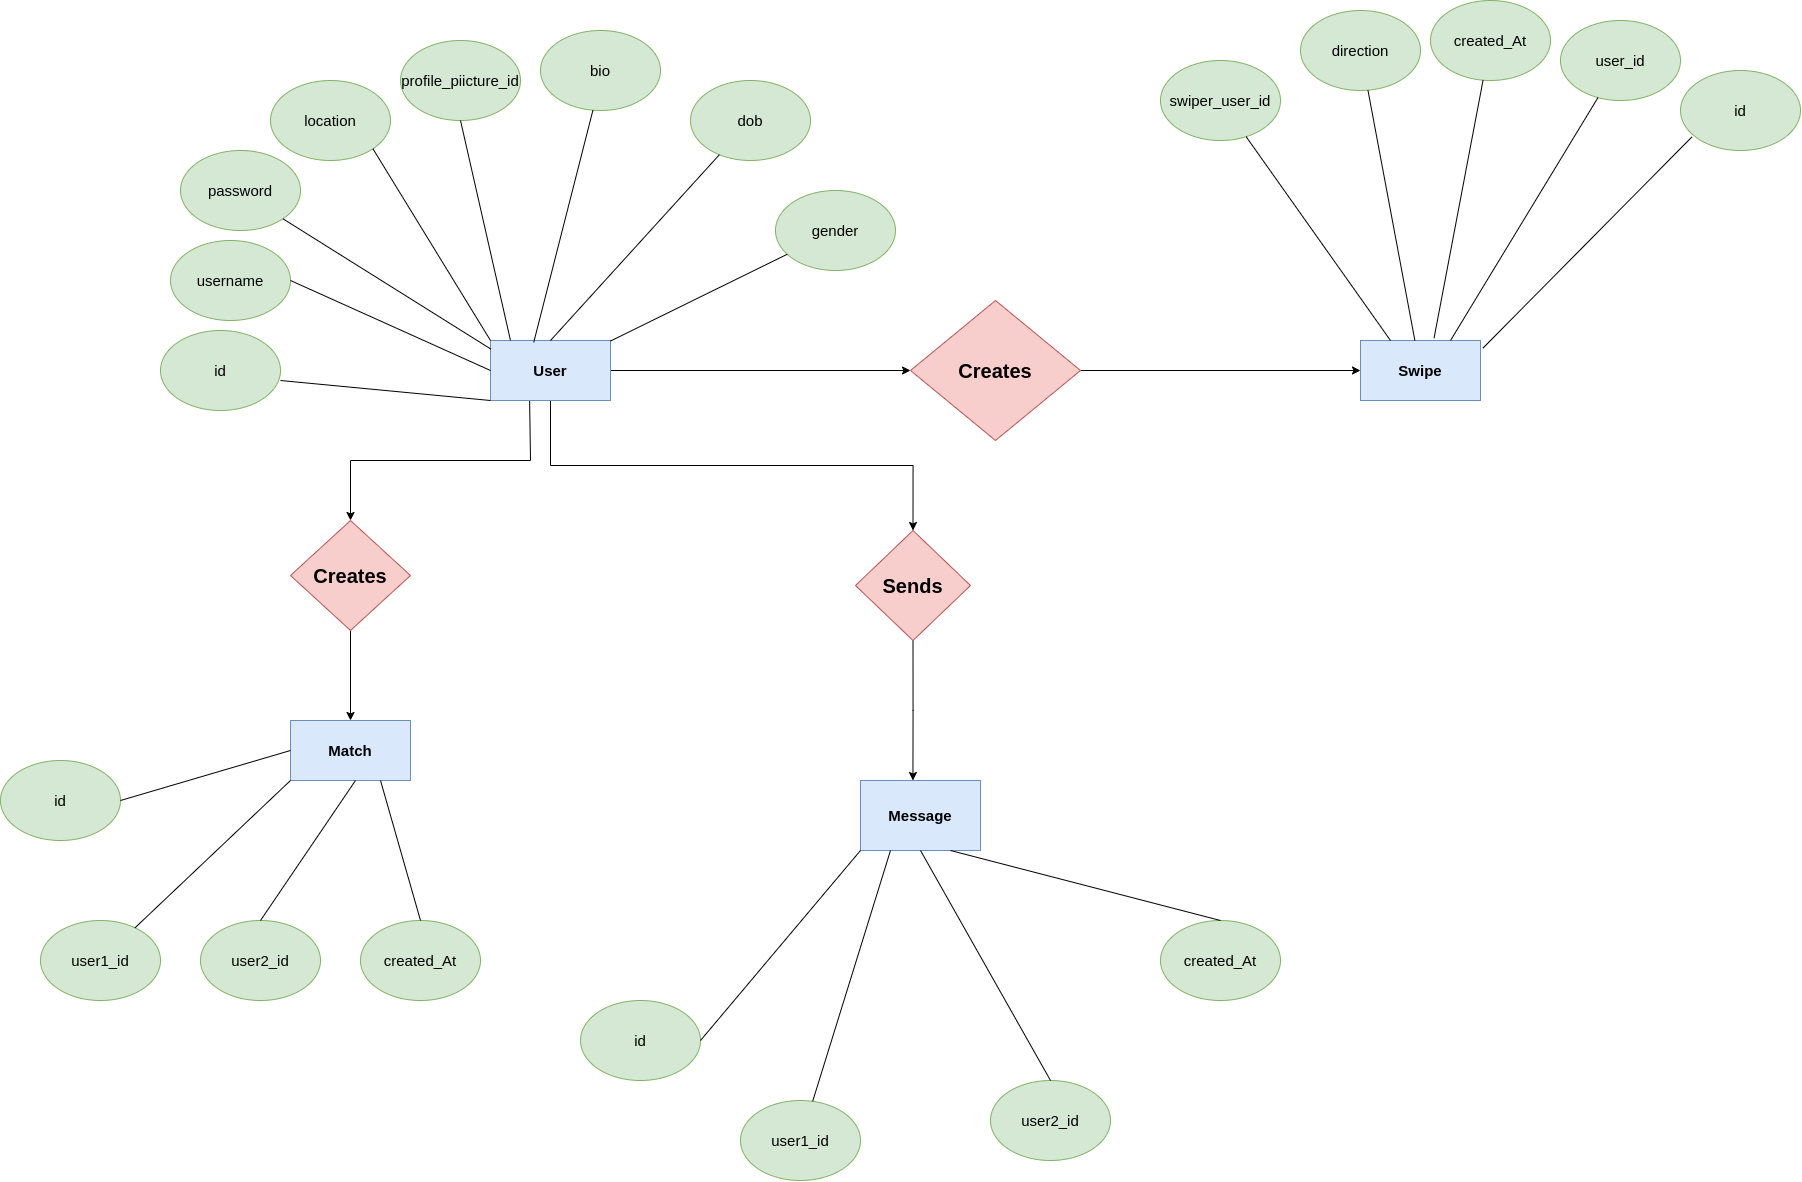

The diagram above was exported from draw.io. Its source (the exported page's mxGraphModel, read from the mxfile embedded in the PNG):
<mxGraphModel dx="2312" dy="1929" grid="1" gridSize="10" guides="1" tooltips="1" connect="1" arrows="1" fold="1" page="1" pageScale="1" pageWidth="850" pageHeight="1100" math="0" shadow="0" extFonts="Permanent Marker^https://fonts.googleapis.com/css?family=Permanent+Marker">
  <root>
    <mxCell id="0" />
    <mxCell id="1" parent="0" />
    <mxCell id="7GZPW5w7P86yLGmTw5Ql-44" style="edgeStyle=orthogonalEdgeStyle;rounded=0;orthogonalLoop=1;jettySize=auto;html=1;exitX=1;exitY=0.5;exitDx=0;exitDy=0;" edge="1" parent="1" source="7GZPW5w7P86yLGmTw5Ql-1" target="7GZPW5w7P86yLGmTw5Ql-43">
      <mxGeometry relative="1" as="geometry" />
    </mxCell>
    <mxCell id="7GZPW5w7P86yLGmTw5Ql-107" style="edgeStyle=orthogonalEdgeStyle;rounded=0;orthogonalLoop=1;jettySize=auto;html=1;exitX=0.326;exitY=0.976;exitDx=0;exitDy=0;entryX=0.5;entryY=0;entryDx=0;entryDy=0;exitPerimeter=0;" edge="1" parent="1" source="7GZPW5w7P86yLGmTw5Ql-1" target="7GZPW5w7P86yLGmTw5Ql-105">
      <mxGeometry relative="1" as="geometry">
        <Array as="points">
          <mxPoint x="239" y="250" />
          <mxPoint x="240" y="310" />
          <mxPoint x="60" y="310" />
        </Array>
      </mxGeometry>
    </mxCell>
    <mxCell id="7GZPW5w7P86yLGmTw5Ql-153" style="edgeStyle=orthogonalEdgeStyle;rounded=0;orthogonalLoop=1;jettySize=auto;html=1;exitX=0.5;exitY=1;exitDx=0;exitDy=0;entryX=0.5;entryY=0;entryDx=0;entryDy=0;" edge="1" parent="1" source="7GZPW5w7P86yLGmTw5Ql-1" target="7GZPW5w7P86yLGmTw5Ql-154">
      <mxGeometry relative="1" as="geometry">
        <mxPoint x="590" y="360" as="targetPoint" />
      </mxGeometry>
    </mxCell>
    <mxCell id="7GZPW5w7P86yLGmTw5Ql-1" value="&lt;font style=&quot;font-size: 15px;&quot;&gt;&lt;b&gt;User&lt;/b&gt;&lt;/font&gt;" style="rounded=0;whiteSpace=wrap;html=1;fillColor=#dae8fc;strokeColor=#6c8ebf;" vertex="1" parent="1">
      <mxGeometry x="200" y="190" width="120" height="60" as="geometry" />
    </mxCell>
    <mxCell id="7GZPW5w7P86yLGmTw5Ql-2" value="&lt;font style=&quot;font-size: 15px;&quot;&gt;location&lt;/font&gt;" style="ellipse;whiteSpace=wrap;html=1;fillColor=#d5e8d4;strokeColor=#82b366;" vertex="1" parent="1">
      <mxGeometry x="-20" y="-70" width="120" height="80" as="geometry" />
    </mxCell>
    <mxCell id="7GZPW5w7P86yLGmTw5Ql-3" value="&lt;font style=&quot;font-size: 15px;&quot;&gt;bio&lt;/font&gt;" style="ellipse;whiteSpace=wrap;html=1;fillColor=#d5e8d4;strokeColor=#82b366;" vertex="1" parent="1">
      <mxGeometry x="250" y="-120" width="120" height="80" as="geometry" />
    </mxCell>
    <mxCell id="7GZPW5w7P86yLGmTw5Ql-4" value="&lt;font style=&quot;font-size: 15px;&quot;&gt;password&lt;/font&gt;" style="ellipse;whiteSpace=wrap;html=1;fillColor=#d5e8d4;strokeColor=#82b366;" vertex="1" parent="1">
      <mxGeometry x="-110" width="120" height="80" as="geometry" />
    </mxCell>
    <mxCell id="7GZPW5w7P86yLGmTw5Ql-5" value="&lt;font style=&quot;font-size: 15px;&quot;&gt;dob&lt;/font&gt;" style="ellipse;whiteSpace=wrap;html=1;fillColor=#d5e8d4;strokeColor=#82b366;" vertex="1" parent="1">
      <mxGeometry x="400" y="-70" width="120" height="80" as="geometry" />
    </mxCell>
    <mxCell id="7GZPW5w7P86yLGmTw5Ql-6" value="&lt;font style=&quot;font-size: 15px;&quot;&gt;username&lt;/font&gt;" style="ellipse;whiteSpace=wrap;html=1;fillColor=#d5e8d4;strokeColor=#82b366;" vertex="1" parent="1">
      <mxGeometry x="-120" y="90" width="120" height="80" as="geometry" />
    </mxCell>
    <mxCell id="7GZPW5w7P86yLGmTw5Ql-8" value="&lt;font style=&quot;font-size: 15px;&quot;&gt;id&lt;/font&gt;" style="ellipse;whiteSpace=wrap;html=1;fillColor=#d5e8d4;strokeColor=#82b366;" vertex="1" parent="1">
      <mxGeometry x="-130" y="180" width="120" height="80" as="geometry" />
    </mxCell>
    <mxCell id="7GZPW5w7P86yLGmTw5Ql-9" value="&lt;font style=&quot;font-size: 15px;&quot;&gt;gender&lt;/font&gt;" style="ellipse;whiteSpace=wrap;html=1;fillColor=#d5e8d4;strokeColor=#82b366;" vertex="1" parent="1">
      <mxGeometry x="485" y="40" width="120" height="80" as="geometry" />
    </mxCell>
    <mxCell id="7GZPW5w7P86yLGmTw5Ql-11" value="&lt;font style=&quot;font-size: 15px;&quot;&gt;profile_piicture_id&lt;/font&gt;" style="ellipse;whiteSpace=wrap;html=1;fillColor=#d5e8d4;strokeColor=#82b366;" vertex="1" parent="1">
      <mxGeometry x="110" y="-110" width="120" height="80" as="geometry" />
    </mxCell>
    <mxCell id="7GZPW5w7P86yLGmTw5Ql-14" value="" style="endArrow=none;html=1;rounded=0;" edge="1" parent="1" source="7GZPW5w7P86yLGmTw5Ql-1" target="7GZPW5w7P86yLGmTw5Ql-9">
      <mxGeometry width="50" height="50" relative="1" as="geometry">
        <mxPoint x="330" y="230" as="sourcePoint" />
        <mxPoint x="500" y="130" as="targetPoint" />
        <Array as="points" />
      </mxGeometry>
    </mxCell>
    <mxCell id="7GZPW5w7P86yLGmTw5Ql-16" value="" style="endArrow=none;html=1;rounded=0;entryX=0.5;entryY=0;entryDx=0;entryDy=0;" edge="1" parent="1" source="7GZPW5w7P86yLGmTw5Ql-5" target="7GZPW5w7P86yLGmTw5Ql-1">
      <mxGeometry width="50" height="50" relative="1" as="geometry">
        <mxPoint x="310" y="110" as="sourcePoint" />
        <mxPoint x="400" y="190" as="targetPoint" />
      </mxGeometry>
    </mxCell>
    <mxCell id="7GZPW5w7P86yLGmTw5Ql-18" value="" style="endArrow=none;html=1;rounded=0;entryX=0.429;entryY=0.031;entryDx=0;entryDy=0;entryPerimeter=0;exitX=0.437;exitY=0.996;exitDx=0;exitDy=0;exitPerimeter=0;" edge="1" parent="1" source="7GZPW5w7P86yLGmTw5Ql-3">
      <mxGeometry width="50" height="50" relative="1" as="geometry">
        <mxPoint x="276.76" y="-40" as="sourcePoint" />
        <mxPoint x="243.24" y="191.85999999999967" as="targetPoint" />
        <Array as="points" />
      </mxGeometry>
    </mxCell>
    <mxCell id="7GZPW5w7P86yLGmTw5Ql-19" value="" style="endArrow=none;html=1;rounded=0;exitX=0.5;exitY=1;exitDx=0;exitDy=0;" edge="1" parent="1" source="7GZPW5w7P86yLGmTw5Ql-11">
      <mxGeometry width="50" height="50" relative="1" as="geometry">
        <mxPoint x="136.4" y="-30" as="sourcePoint" />
        <mxPoint x="219.99999999999991" y="190" as="targetPoint" />
      </mxGeometry>
    </mxCell>
    <mxCell id="7GZPW5w7P86yLGmTw5Ql-22" value="" style="endArrow=none;html=1;rounded=0;entryX=1;entryY=0.625;entryDx=0;entryDy=0;entryPerimeter=0;exitX=0;exitY=1;exitDx=0;exitDy=0;" edge="1" parent="1" source="7GZPW5w7P86yLGmTw5Ql-1" target="7GZPW5w7P86yLGmTw5Ql-8">
      <mxGeometry width="50" height="50" relative="1" as="geometry">
        <mxPoint x="90" y="210" as="sourcePoint" />
        <mxPoint x="-45" y="410" as="targetPoint" />
      </mxGeometry>
    </mxCell>
    <mxCell id="7GZPW5w7P86yLGmTw5Ql-23" value="" style="endArrow=none;html=1;rounded=0;entryX=1;entryY=0.5;entryDx=0;entryDy=0;exitX=0;exitY=0.5;exitDx=0;exitDy=0;" edge="1" parent="1" source="7GZPW5w7P86yLGmTw5Ql-1" target="7GZPW5w7P86yLGmTw5Ql-6">
      <mxGeometry width="50" height="50" relative="1" as="geometry">
        <mxPoint x="80" y="160" as="sourcePoint" />
        <mxPoint x="-55" y="360" as="targetPoint" />
      </mxGeometry>
    </mxCell>
    <mxCell id="7GZPW5w7P86yLGmTw5Ql-24" value="" style="endArrow=none;html=1;rounded=0;entryX=1;entryY=1;entryDx=0;entryDy=0;exitX=0.003;exitY=0.143;exitDx=0;exitDy=0;exitPerimeter=0;" edge="1" parent="1" source="7GZPW5w7P86yLGmTw5Ql-1" target="7GZPW5w7P86yLGmTw5Ql-4">
      <mxGeometry width="50" height="50" relative="1" as="geometry">
        <mxPoint x="20" y="100" as="sourcePoint" />
        <mxPoint x="-115" y="300" as="targetPoint" />
      </mxGeometry>
    </mxCell>
    <mxCell id="7GZPW5w7P86yLGmTw5Ql-25" value="" style="endArrow=none;html=1;rounded=0;entryX=1;entryY=1;entryDx=0;entryDy=0;exitX=0;exitY=0;exitDx=0;exitDy=0;" edge="1" parent="1" source="7GZPW5w7P86yLGmTw5Ql-1" target="7GZPW5w7P86yLGmTw5Ql-2">
      <mxGeometry width="50" height="50" relative="1" as="geometry">
        <mxPoint x="120" y="100" as="sourcePoint" />
        <mxPoint x="-15" y="300" as="targetPoint" />
      </mxGeometry>
    </mxCell>
    <mxCell id="7GZPW5w7P86yLGmTw5Ql-26" value="&lt;font style=&quot;font-size: 15px;&quot;&gt;&lt;b&gt;Swipe&lt;/b&gt;&lt;/font&gt;" style="rounded=0;whiteSpace=wrap;html=1;fillColor=#dae8fc;strokeColor=#6c8ebf;" vertex="1" parent="1">
      <mxGeometry x="1070" y="190" width="120" height="60" as="geometry" />
    </mxCell>
    <mxCell id="7GZPW5w7P86yLGmTw5Ql-29" value="&lt;font style=&quot;font-size: 15px;&quot;&gt;created_At&lt;/font&gt;" style="ellipse;whiteSpace=wrap;html=1;fillColor=#d5e8d4;strokeColor=#82b366;" vertex="1" parent="1">
      <mxGeometry x="1140" y="-150" width="120" height="80" as="geometry" />
    </mxCell>
    <mxCell id="7GZPW5w7P86yLGmTw5Ql-30" value="&lt;font style=&quot;font-size: 15px;&quot;&gt;swiper_user_id&lt;/font&gt;" style="ellipse;whiteSpace=wrap;html=1;fillColor=#d5e8d4;strokeColor=#82b366;" vertex="1" parent="1">
      <mxGeometry x="870" y="-90" width="120" height="80" as="geometry" />
    </mxCell>
    <mxCell id="7GZPW5w7P86yLGmTw5Ql-31" value="&lt;font style=&quot;font-size: 15px;&quot;&gt;user_id&lt;/font&gt;" style="ellipse;whiteSpace=wrap;html=1;fillColor=#d5e8d4;strokeColor=#82b366;" vertex="1" parent="1">
      <mxGeometry x="1270" y="-130" width="120" height="80" as="geometry" />
    </mxCell>
    <mxCell id="7GZPW5w7P86yLGmTw5Ql-32" value="&lt;font style=&quot;font-size: 15px;&quot;&gt;id&lt;/font&gt;" style="ellipse;whiteSpace=wrap;html=1;fillColor=#d5e8d4;strokeColor=#82b366;" vertex="1" parent="1">
      <mxGeometry x="1390" y="-80" width="120" height="80" as="geometry" />
    </mxCell>
    <mxCell id="7GZPW5w7P86yLGmTw5Ql-33" value="&lt;font style=&quot;font-size: 15px;&quot;&gt;direction&lt;/font&gt;" style="ellipse;whiteSpace=wrap;html=1;fillColor=#d5e8d4;strokeColor=#82b366;" vertex="1" parent="1">
      <mxGeometry x="1010" y="-140" width="120" height="80" as="geometry" />
    </mxCell>
    <mxCell id="7GZPW5w7P86yLGmTw5Ql-35" value="" style="endArrow=none;html=1;rounded=0;" edge="1" parent="1" source="7GZPW5w7P86yLGmTw5Ql-26" target="7GZPW5w7P86yLGmTw5Ql-33">
      <mxGeometry width="50" height="50" relative="1" as="geometry">
        <mxPoint x="1200" y="230" as="sourcePoint" />
        <mxPoint x="1370" y="130" as="targetPoint" />
        <Array as="points" />
      </mxGeometry>
    </mxCell>
    <mxCell id="7GZPW5w7P86yLGmTw5Ql-36" value="" style="endArrow=none;html=1;rounded=0;entryX=0.25;entryY=0;entryDx=0;entryDy=0;" edge="1" parent="1" source="7GZPW5w7P86yLGmTw5Ql-30" target="7GZPW5w7P86yLGmTw5Ql-26">
      <mxGeometry width="50" height="50" relative="1" as="geometry">
        <mxPoint x="1180" y="110" as="sourcePoint" />
        <mxPoint x="1270" y="190" as="targetPoint" />
      </mxGeometry>
    </mxCell>
    <mxCell id="7GZPW5w7P86yLGmTw5Ql-39" value="" style="endArrow=none;html=1;rounded=0;entryX=0.094;entryY=0.832;entryDx=0;entryDy=0;exitX=1.02;exitY=0.128;exitDx=0;exitDy=0;exitPerimeter=0;entryPerimeter=0;" edge="1" parent="1" source="7GZPW5w7P86yLGmTw5Ql-26" target="7GZPW5w7P86yLGmTw5Ql-32">
      <mxGeometry width="50" height="50" relative="1" as="geometry">
        <mxPoint x="960" y="210" as="sourcePoint" />
        <mxPoint x="1530" y="290" as="targetPoint" />
      </mxGeometry>
    </mxCell>
    <mxCell id="7GZPW5w7P86yLGmTw5Ql-40" value="" style="endArrow=none;html=1;rounded=0;exitX=0.75;exitY=0;exitDx=0;exitDy=0;" edge="1" parent="1" source="7GZPW5w7P86yLGmTw5Ql-26" target="7GZPW5w7P86yLGmTw5Ql-31">
      <mxGeometry width="50" height="50" relative="1" as="geometry">
        <mxPoint x="950" y="160" as="sourcePoint" />
        <mxPoint x="815" y="360" as="targetPoint" />
      </mxGeometry>
    </mxCell>
    <mxCell id="7GZPW5w7P86yLGmTw5Ql-41" value="" style="endArrow=none;html=1;rounded=0;exitX=0.613;exitY=-0.039;exitDx=0;exitDy=0;exitPerimeter=0;" edge="1" parent="1" source="7GZPW5w7P86yLGmTw5Ql-26" target="7GZPW5w7P86yLGmTw5Ql-29">
      <mxGeometry width="50" height="50" relative="1" as="geometry">
        <mxPoint x="890" y="100" as="sourcePoint" />
        <mxPoint x="755" y="300" as="targetPoint" />
        <Array as="points" />
      </mxGeometry>
    </mxCell>
    <mxCell id="7GZPW5w7P86yLGmTw5Ql-45" style="edgeStyle=orthogonalEdgeStyle;rounded=0;orthogonalLoop=1;jettySize=auto;html=1;entryX=0;entryY=0.5;entryDx=0;entryDy=0;" edge="1" parent="1" source="7GZPW5w7P86yLGmTw5Ql-43" target="7GZPW5w7P86yLGmTw5Ql-26">
      <mxGeometry relative="1" as="geometry" />
    </mxCell>
    <mxCell id="7GZPW5w7P86yLGmTw5Ql-43" value="&lt;font style=&quot;font-size: 20px;&quot;&gt;&lt;b&gt;Creates&lt;/b&gt;&lt;/font&gt;" style="rhombus;whiteSpace=wrap;html=1;fillColor=#f8cecc;strokeColor=#b85450;" vertex="1" parent="1">
      <mxGeometry x="620" y="150" width="170" height="140" as="geometry" />
    </mxCell>
    <mxCell id="7GZPW5w7P86yLGmTw5Ql-81" value="&lt;font style=&quot;font-size: 15px;&quot;&gt;&lt;b&gt;Match&lt;/b&gt;&lt;/font&gt;" style="rounded=0;whiteSpace=wrap;html=1;fillColor=#dae8fc;strokeColor=#6c8ebf;" vertex="1" parent="1">
      <mxGeometry y="570" width="120" height="60" as="geometry" />
    </mxCell>
    <mxCell id="7GZPW5w7P86yLGmTw5Ql-86" value="&lt;font style=&quot;font-size: 15px;&quot;&gt;id&lt;/font&gt;" style="ellipse;whiteSpace=wrap;html=1;fillColor=#d5e8d4;strokeColor=#82b366;" vertex="1" parent="1">
      <mxGeometry x="-290" y="610" width="120" height="80" as="geometry" />
    </mxCell>
    <mxCell id="7GZPW5w7P86yLGmTw5Ql-87" value="&lt;font style=&quot;font-size: 15px;&quot;&gt;user1_id&lt;/font&gt;" style="ellipse;whiteSpace=wrap;html=1;fillColor=#d5e8d4;strokeColor=#82b366;" vertex="1" parent="1">
      <mxGeometry x="-250" y="770" width="120" height="80" as="geometry" />
    </mxCell>
    <mxCell id="7GZPW5w7P86yLGmTw5Ql-94" value="" style="endArrow=none;html=1;rounded=0;exitX=0;exitY=1;exitDx=0;exitDy=0;" edge="1" parent="1" source="7GZPW5w7P86yLGmTw5Ql-81" target="7GZPW5w7P86yLGmTw5Ql-87">
      <mxGeometry width="50" height="50" relative="1" as="geometry">
        <mxPoint x="80" y="710" as="sourcePoint" />
        <mxPoint x="-55" y="910" as="targetPoint" />
      </mxGeometry>
    </mxCell>
    <mxCell id="7GZPW5w7P86yLGmTw5Ql-95" value="" style="endArrow=none;html=1;rounded=0;entryX=1;entryY=0.5;entryDx=0;entryDy=0;exitX=0;exitY=0.5;exitDx=0;exitDy=0;" edge="1" parent="1" source="7GZPW5w7P86yLGmTw5Ql-81" target="7GZPW5w7P86yLGmTw5Ql-86">
      <mxGeometry width="50" height="50" relative="1" as="geometry">
        <mxPoint x="70" y="660" as="sourcePoint" />
        <mxPoint x="-65" y="860" as="targetPoint" />
      </mxGeometry>
    </mxCell>
    <mxCell id="7GZPW5w7P86yLGmTw5Ql-108" style="edgeStyle=orthogonalEdgeStyle;rounded=0;orthogonalLoop=1;jettySize=auto;html=1;exitX=0.5;exitY=1;exitDx=0;exitDy=0;" edge="1" parent="1" source="7GZPW5w7P86yLGmTw5Ql-105" target="7GZPW5w7P86yLGmTw5Ql-81">
      <mxGeometry relative="1" as="geometry" />
    </mxCell>
    <mxCell id="7GZPW5w7P86yLGmTw5Ql-105" value="&lt;font style=&quot;font-size: 20px;&quot;&gt;&lt;b&gt;Creates&lt;/b&gt;&lt;/font&gt;" style="rhombus;whiteSpace=wrap;html=1;fillColor=#f8cecc;strokeColor=#b85450;" vertex="1" parent="1">
      <mxGeometry y="370" width="120" height="110" as="geometry" />
    </mxCell>
    <mxCell id="7GZPW5w7P86yLGmTw5Ql-130" style="edgeStyle=orthogonalEdgeStyle;rounded=0;orthogonalLoop=1;jettySize=auto;html=1;exitX=0.5;exitY=1;exitDx=0;exitDy=0;" edge="1" parent="1" source="7GZPW5w7P86yLGmTw5Ql-1" target="7GZPW5w7P86yLGmTw5Ql-1">
      <mxGeometry relative="1" as="geometry" />
    </mxCell>
    <mxCell id="7GZPW5w7P86yLGmTw5Ql-138" value="&lt;font style=&quot;font-size: 15px;&quot;&gt;user2_id&lt;/font&gt;" style="ellipse;whiteSpace=wrap;html=1;fillColor=#d5e8d4;strokeColor=#82b366;" vertex="1" parent="1">
      <mxGeometry x="-90" y="770" width="120" height="80" as="geometry" />
    </mxCell>
    <mxCell id="7GZPW5w7P86yLGmTw5Ql-139" value="" style="endArrow=none;html=1;rounded=0;exitX=0;exitY=1;exitDx=0;exitDy=0;entryX=0.5;entryY=0;entryDx=0;entryDy=0;" edge="1" parent="1" target="7GZPW5w7P86yLGmTw5Ql-138">
      <mxGeometry width="50" height="50" relative="1" as="geometry">
        <mxPoint x="65" y="630" as="sourcePoint" />
        <mxPoint x="-90" y="777" as="targetPoint" />
      </mxGeometry>
    </mxCell>
    <mxCell id="7GZPW5w7P86yLGmTw5Ql-141" value="&lt;font style=&quot;font-size: 15px;&quot;&gt;created_At&lt;/font&gt;" style="ellipse;whiteSpace=wrap;html=1;fillColor=#d5e8d4;strokeColor=#82b366;" vertex="1" parent="1">
      <mxGeometry x="70" y="770" width="120" height="80" as="geometry" />
    </mxCell>
    <mxCell id="7GZPW5w7P86yLGmTw5Ql-142" value="" style="endArrow=none;html=1;rounded=0;exitX=0.75;exitY=1;exitDx=0;exitDy=0;entryX=0.5;entryY=0;entryDx=0;entryDy=0;" edge="1" parent="1" source="7GZPW5w7P86yLGmTw5Ql-81" target="7GZPW5w7P86yLGmTw5Ql-141">
      <mxGeometry width="50" height="50" relative="1" as="geometry">
        <mxPoint x="130" y="700" as="sourcePoint" />
        <mxPoint x="35" y="840" as="targetPoint" />
      </mxGeometry>
    </mxCell>
    <mxCell id="7GZPW5w7P86yLGmTw5Ql-144" value="&lt;font style=&quot;font-size: 15px;&quot;&gt;&lt;b&gt;Message&lt;/b&gt;&lt;/font&gt;" style="rounded=0;whiteSpace=wrap;html=1;fillColor=#dae8fc;strokeColor=#6c8ebf;" vertex="1" parent="1">
      <mxGeometry x="570" y="630" width="120" height="70" as="geometry" />
    </mxCell>
    <mxCell id="7GZPW5w7P86yLGmTw5Ql-145" value="&lt;font style=&quot;font-size: 15px;&quot;&gt;id&lt;/font&gt;" style="ellipse;whiteSpace=wrap;html=1;fillColor=#d5e8d4;strokeColor=#82b366;" vertex="1" parent="1">
      <mxGeometry x="290" y="850" width="120" height="80" as="geometry" />
    </mxCell>
    <mxCell id="7GZPW5w7P86yLGmTw5Ql-146" value="&lt;font style=&quot;font-size: 15px;&quot;&gt;user1_id&lt;/font&gt;" style="ellipse;whiteSpace=wrap;html=1;fillColor=#d5e8d4;strokeColor=#82b366;" vertex="1" parent="1">
      <mxGeometry x="450" y="950" width="120" height="80" as="geometry" />
    </mxCell>
    <mxCell id="7GZPW5w7P86yLGmTw5Ql-147" value="" style="endArrow=none;html=1;rounded=0;exitX=0.25;exitY=1;exitDx=0;exitDy=0;" edge="1" parent="1" source="7GZPW5w7P86yLGmTw5Ql-144" target="7GZPW5w7P86yLGmTw5Ql-146">
      <mxGeometry width="50" height="50" relative="1" as="geometry">
        <mxPoint x="610" y="600" as="sourcePoint" />
        <mxPoint x="475" y="800" as="targetPoint" />
      </mxGeometry>
    </mxCell>
    <mxCell id="7GZPW5w7P86yLGmTw5Ql-148" value="" style="endArrow=none;html=1;rounded=0;entryX=1;entryY=0.5;entryDx=0;entryDy=0;exitX=0;exitY=1;exitDx=0;exitDy=0;" edge="1" parent="1" source="7GZPW5w7P86yLGmTw5Ql-144" target="7GZPW5w7P86yLGmTw5Ql-145">
      <mxGeometry width="50" height="50" relative="1" as="geometry">
        <mxPoint x="600" y="550" as="sourcePoint" />
        <mxPoint x="465" y="750" as="targetPoint" />
      </mxGeometry>
    </mxCell>
    <mxCell id="7GZPW5w7P86yLGmTw5Ql-149" value="&lt;font style=&quot;font-size: 15px;&quot;&gt;user2_id&lt;/font&gt;" style="ellipse;whiteSpace=wrap;html=1;fillColor=#d5e8d4;strokeColor=#82b366;" vertex="1" parent="1">
      <mxGeometry x="700" y="930" width="120" height="80" as="geometry" />
    </mxCell>
    <mxCell id="7GZPW5w7P86yLGmTw5Ql-150" value="" style="endArrow=none;html=1;rounded=0;entryX=0.5;entryY=0;entryDx=0;entryDy=0;exitX=0.5;exitY=1;exitDx=0;exitDy=0;" edge="1" parent="1" target="7GZPW5w7P86yLGmTw5Ql-149" source="7GZPW5w7P86yLGmTw5Ql-144">
      <mxGeometry width="50" height="50" relative="1" as="geometry">
        <mxPoint x="620" y="630" as="sourcePoint" />
        <mxPoint x="440" y="667" as="targetPoint" />
      </mxGeometry>
    </mxCell>
    <mxCell id="7GZPW5w7P86yLGmTw5Ql-151" value="&lt;font style=&quot;font-size: 15px;&quot;&gt;created_At&lt;/font&gt;" style="ellipse;whiteSpace=wrap;html=1;fillColor=#d5e8d4;strokeColor=#82b366;" vertex="1" parent="1">
      <mxGeometry x="870" y="770" width="120" height="80" as="geometry" />
    </mxCell>
    <mxCell id="7GZPW5w7P86yLGmTw5Ql-152" value="" style="endArrow=none;html=1;rounded=0;exitX=0.75;exitY=1;exitDx=0;exitDy=0;entryX=0.5;entryY=0;entryDx=0;entryDy=0;" edge="1" parent="1" source="7GZPW5w7P86yLGmTw5Ql-144" target="7GZPW5w7P86yLGmTw5Ql-151">
      <mxGeometry width="50" height="50" relative="1" as="geometry">
        <mxPoint x="660" y="590" as="sourcePoint" />
        <mxPoint x="565" y="730" as="targetPoint" />
      </mxGeometry>
    </mxCell>
    <mxCell id="7GZPW5w7P86yLGmTw5Ql-158" style="edgeStyle=orthogonalEdgeStyle;rounded=0;orthogonalLoop=1;jettySize=auto;html=1;exitX=0.5;exitY=1;exitDx=0;exitDy=0;" edge="1" parent="1" source="7GZPW5w7P86yLGmTw5Ql-154">
      <mxGeometry relative="1" as="geometry">
        <mxPoint x="622.4444444444443" y="630" as="targetPoint" />
      </mxGeometry>
    </mxCell>
    <mxCell id="7GZPW5w7P86yLGmTw5Ql-154" value="&lt;b&gt;&lt;font style=&quot;font-size: 20px;&quot;&gt;Sends&lt;/font&gt;&lt;/b&gt;" style="rhombus;whiteSpace=wrap;html=1;fillColor=#f8cecc;strokeColor=#b85450;" vertex="1" parent="1">
      <mxGeometry x="565" y="380" width="115" height="110" as="geometry" />
    </mxCell>
  </root>
</mxGraphModel>